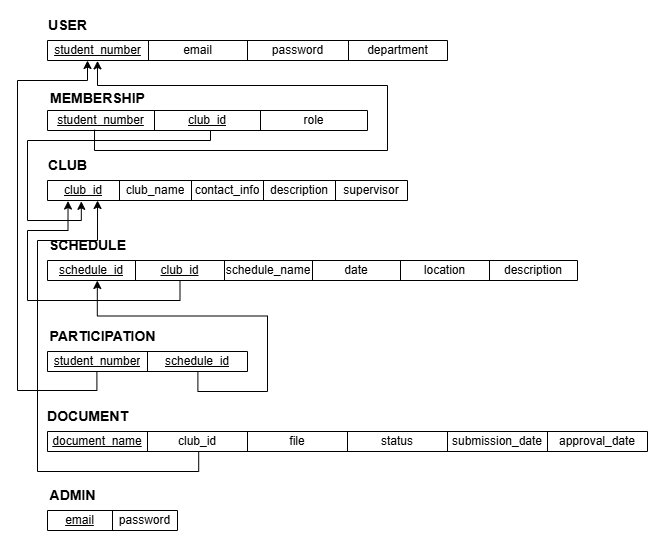

The diagram above was exported from draw.io. Its source (the exported page's mxGraphModel, read from the mxfile embedded in the PNG):
<mxGraphModel dx="1050" dy="2211" grid="1" gridSize="10" guides="1" tooltips="1" connect="1" arrows="1" fold="1" page="1" pageScale="1" pageWidth="1169" pageHeight="1654" math="0" shadow="0">
  <root>
    <mxCell id="0" />
    <mxCell id="1" parent="0" />
    <mxCell id="bFCFnONjuKcIxk1OCSZM-35" value="" style="group" parent="1" vertex="1" connectable="0">
      <mxGeometry x="170" y="-900" width="400" height="50" as="geometry" />
    </mxCell>
    <mxCell id="bFCFnONjuKcIxk1OCSZM-28" value="" style="shape=table;startSize=0;container=1;collapsible=0;childLayout=tableLayout;" parent="bFCFnONjuKcIxk1OCSZM-35" vertex="1">
      <mxGeometry y="30" width="400" height="20" as="geometry" />
    </mxCell>
    <mxCell id="bFCFnONjuKcIxk1OCSZM-29" value="" style="shape=tableRow;horizontal=0;startSize=0;swimlaneHead=0;swimlaneBody=0;strokeColor=inherit;top=0;left=0;bottom=0;right=0;collapsible=0;dropTarget=0;fillColor=none;points=[[0,0.5],[1,0.5]];portConstraint=eastwest;" parent="bFCFnONjuKcIxk1OCSZM-28" vertex="1">
      <mxGeometry width="400" height="20" as="geometry" />
    </mxCell>
    <mxCell id="bFCFnONjuKcIxk1OCSZM-30" value="&lt;u&gt;student_number&lt;/u&gt;" style="shape=partialRectangle;html=1;whiteSpace=wrap;connectable=0;strokeColor=inherit;overflow=hidden;fillColor=none;top=0;left=0;bottom=0;right=0;pointerEvents=1;" parent="bFCFnONjuKcIxk1OCSZM-29" vertex="1">
      <mxGeometry width="101" height="20" as="geometry">
        <mxRectangle width="101" height="20" as="alternateBounds" />
      </mxGeometry>
    </mxCell>
    <mxCell id="bFCFnONjuKcIxk1OCSZM-31" value="email" style="shape=partialRectangle;html=1;whiteSpace=wrap;connectable=0;strokeColor=inherit;overflow=hidden;fillColor=none;top=0;left=0;bottom=0;right=0;pointerEvents=1;" parent="bFCFnONjuKcIxk1OCSZM-29" vertex="1">
      <mxGeometry x="101" width="99" height="20" as="geometry">
        <mxRectangle width="99" height="20" as="alternateBounds" />
      </mxGeometry>
    </mxCell>
    <mxCell id="bFCFnONjuKcIxk1OCSZM-32" value="password" style="shape=partialRectangle;html=1;whiteSpace=wrap;connectable=0;strokeColor=inherit;overflow=hidden;fillColor=none;top=0;left=0;bottom=0;right=0;pointerEvents=1;" parent="bFCFnONjuKcIxk1OCSZM-29" vertex="1">
      <mxGeometry x="200" width="101" height="20" as="geometry">
        <mxRectangle width="101" height="20" as="alternateBounds" />
      </mxGeometry>
    </mxCell>
    <mxCell id="bFCFnONjuKcIxk1OCSZM-33" value="department" style="shape=partialRectangle;html=1;whiteSpace=wrap;connectable=0;strokeColor=inherit;overflow=hidden;fillColor=none;top=0;left=0;bottom=0;right=0;pointerEvents=1;" parent="bFCFnONjuKcIxk1OCSZM-29" vertex="1">
      <mxGeometry x="301" width="99" height="20" as="geometry">
        <mxRectangle width="99" height="20" as="alternateBounds" />
      </mxGeometry>
    </mxCell>
    <mxCell id="bFCFnONjuKcIxk1OCSZM-34" value="&lt;b&gt;&lt;font style=&quot;font-size: 14px;&quot;&gt;USER&lt;/font&gt;&lt;/b&gt;" style="text;html=1;align=center;verticalAlign=middle;resizable=0;points=[];autosize=1;strokeColor=none;fillColor=none;" parent="bFCFnONjuKcIxk1OCSZM-35" vertex="1">
      <mxGeometry x="-10" width="60" height="30" as="geometry" />
    </mxCell>
    <mxCell id="bFCFnONjuKcIxk1OCSZM-61" value="" style="group" parent="1" vertex="1" connectable="0">
      <mxGeometry x="170" y="-760" width="360" height="50" as="geometry" />
    </mxCell>
    <mxCell id="bFCFnONjuKcIxk1OCSZM-49" value="" style="shape=table;startSize=0;container=1;collapsible=0;childLayout=tableLayout;" parent="bFCFnONjuKcIxk1OCSZM-61" vertex="1">
      <mxGeometry y="30" width="360" height="20" as="geometry" />
    </mxCell>
    <mxCell id="bFCFnONjuKcIxk1OCSZM-50" value="" style="shape=tableRow;horizontal=0;startSize=0;swimlaneHead=0;swimlaneBody=0;strokeColor=inherit;top=0;left=0;bottom=0;right=0;collapsible=0;dropTarget=0;fillColor=none;points=[[0,0.5],[1,0.5]];portConstraint=eastwest;" parent="bFCFnONjuKcIxk1OCSZM-49" vertex="1">
      <mxGeometry width="360" height="20" as="geometry" />
    </mxCell>
    <mxCell id="bFCFnONjuKcIxk1OCSZM-51" value="&lt;u&gt;club_id&lt;/u&gt;" style="shape=partialRectangle;html=1;whiteSpace=wrap;connectable=0;strokeColor=inherit;overflow=hidden;fillColor=none;top=0;left=0;bottom=0;right=0;pointerEvents=1;" parent="bFCFnONjuKcIxk1OCSZM-50" vertex="1">
      <mxGeometry width="72" height="20" as="geometry">
        <mxRectangle width="72" height="20" as="alternateBounds" />
      </mxGeometry>
    </mxCell>
    <mxCell id="bFCFnONjuKcIxk1OCSZM-52" value="club_name" style="shape=partialRectangle;html=1;whiteSpace=wrap;connectable=0;strokeColor=inherit;overflow=hidden;fillColor=none;top=0;left=0;bottom=0;right=0;pointerEvents=1;" parent="bFCFnONjuKcIxk1OCSZM-50" vertex="1">
      <mxGeometry x="72" width="72" height="20" as="geometry">
        <mxRectangle width="72" height="20" as="alternateBounds" />
      </mxGeometry>
    </mxCell>
    <mxCell id="bFCFnONjuKcIxk1OCSZM-53" value="contact_info" style="shape=partialRectangle;html=1;whiteSpace=wrap;connectable=0;strokeColor=inherit;overflow=hidden;fillColor=none;top=0;left=0;bottom=0;right=0;pointerEvents=1;" parent="bFCFnONjuKcIxk1OCSZM-50" vertex="1">
      <mxGeometry x="144" width="72" height="20" as="geometry">
        <mxRectangle width="72" height="20" as="alternateBounds" />
      </mxGeometry>
    </mxCell>
    <mxCell id="bFCFnONjuKcIxk1OCSZM-54" value="description" style="shape=partialRectangle;html=1;whiteSpace=wrap;connectable=0;strokeColor=inherit;overflow=hidden;fillColor=none;top=0;left=0;bottom=0;right=0;pointerEvents=1;" parent="bFCFnONjuKcIxk1OCSZM-50" vertex="1">
      <mxGeometry x="216" width="72" height="20" as="geometry">
        <mxRectangle width="72" height="20" as="alternateBounds" />
      </mxGeometry>
    </mxCell>
    <mxCell id="bFCFnONjuKcIxk1OCSZM-55" value="supervisor" style="shape=partialRectangle;html=1;whiteSpace=wrap;connectable=0;strokeColor=inherit;overflow=hidden;fillColor=none;top=0;left=0;bottom=0;right=0;pointerEvents=1;" parent="bFCFnONjuKcIxk1OCSZM-50" vertex="1">
      <mxGeometry x="288" width="72" height="20" as="geometry">
        <mxRectangle width="72" height="20" as="alternateBounds" />
      </mxGeometry>
    </mxCell>
    <mxCell id="bFCFnONjuKcIxk1OCSZM-60" value="&lt;b&gt;&lt;font style=&quot;font-size: 14px;&quot;&gt;CLUB&lt;/font&gt;&lt;/b&gt;" style="text;html=1;align=center;verticalAlign=middle;resizable=0;points=[];autosize=1;strokeColor=none;fillColor=none;" parent="bFCFnONjuKcIxk1OCSZM-61" vertex="1">
      <mxGeometry x="-10" width="60" height="30" as="geometry" />
    </mxCell>
    <mxCell id="bFCFnONjuKcIxk1OCSZM-89" value="" style="group" parent="1" vertex="1" connectable="0">
      <mxGeometry x="170" y="-680" width="530" height="50" as="geometry" />
    </mxCell>
    <mxCell id="bFCFnONjuKcIxk1OCSZM-80" value="" style="shape=table;startSize=0;container=1;collapsible=0;childLayout=tableLayout;" parent="bFCFnONjuKcIxk1OCSZM-89" vertex="1">
      <mxGeometry y="30" width="530" height="20" as="geometry" />
    </mxCell>
    <mxCell id="bFCFnONjuKcIxk1OCSZM-81" value="" style="shape=tableRow;horizontal=0;startSize=0;swimlaneHead=0;swimlaneBody=0;strokeColor=inherit;top=0;left=0;bottom=0;right=0;collapsible=0;dropTarget=0;fillColor=none;points=[[0,0.5],[1,0.5]];portConstraint=eastwest;" parent="bFCFnONjuKcIxk1OCSZM-80" vertex="1">
      <mxGeometry width="530" height="20" as="geometry" />
    </mxCell>
    <mxCell id="bFCFnONjuKcIxk1OCSZM-82" value="&lt;u&gt;schedule_id&lt;/u&gt;" style="shape=partialRectangle;html=1;whiteSpace=wrap;connectable=0;strokeColor=inherit;overflow=hidden;fillColor=none;top=0;left=0;bottom=0;right=0;pointerEvents=1;" parent="bFCFnONjuKcIxk1OCSZM-81" vertex="1">
      <mxGeometry width="88" height="20" as="geometry">
        <mxRectangle width="88" height="20" as="alternateBounds" />
      </mxGeometry>
    </mxCell>
    <mxCell id="bFCFnONjuKcIxk1OCSZM-83" value="&lt;u&gt;club_id&lt;/u&gt;" style="shape=partialRectangle;html=1;whiteSpace=wrap;connectable=0;strokeColor=inherit;overflow=hidden;fillColor=none;top=0;left=0;bottom=0;right=0;pointerEvents=1;" parent="bFCFnONjuKcIxk1OCSZM-81" vertex="1">
      <mxGeometry x="88" width="89" height="20" as="geometry">
        <mxRectangle width="89" height="20" as="alternateBounds" />
      </mxGeometry>
    </mxCell>
    <mxCell id="bFCFnONjuKcIxk1OCSZM-84" value="schedule_name" style="shape=partialRectangle;html=1;whiteSpace=wrap;connectable=0;strokeColor=inherit;overflow=hidden;fillColor=none;top=0;left=0;bottom=0;right=0;pointerEvents=1;" parent="bFCFnONjuKcIxk1OCSZM-81" vertex="1">
      <mxGeometry x="177" width="88" height="20" as="geometry">
        <mxRectangle width="88" height="20" as="alternateBounds" />
      </mxGeometry>
    </mxCell>
    <mxCell id="bFCFnONjuKcIxk1OCSZM-85" value="date" style="shape=partialRectangle;html=1;whiteSpace=wrap;connectable=0;strokeColor=inherit;overflow=hidden;fillColor=none;top=0;left=0;bottom=0;right=0;pointerEvents=1;" parent="bFCFnONjuKcIxk1OCSZM-81" vertex="1">
      <mxGeometry x="265" width="88" height="20" as="geometry">
        <mxRectangle width="88" height="20" as="alternateBounds" />
      </mxGeometry>
    </mxCell>
    <mxCell id="bFCFnONjuKcIxk1OCSZM-86" value="location" style="shape=partialRectangle;html=1;whiteSpace=wrap;connectable=0;strokeColor=inherit;overflow=hidden;fillColor=none;top=0;left=0;bottom=0;right=0;pointerEvents=1;" parent="bFCFnONjuKcIxk1OCSZM-81" vertex="1">
      <mxGeometry x="353" width="89" height="20" as="geometry">
        <mxRectangle width="89" height="20" as="alternateBounds" />
      </mxGeometry>
    </mxCell>
    <mxCell id="bFCFnONjuKcIxk1OCSZM-87" value="description" style="shape=partialRectangle;html=1;whiteSpace=wrap;connectable=0;strokeColor=inherit;overflow=hidden;fillColor=none;top=0;left=0;bottom=0;right=0;pointerEvents=1;" parent="bFCFnONjuKcIxk1OCSZM-81" vertex="1">
      <mxGeometry x="442" width="88" height="20" as="geometry">
        <mxRectangle width="88" height="20" as="alternateBounds" />
      </mxGeometry>
    </mxCell>
    <mxCell id="bFCFnONjuKcIxk1OCSZM-88" value="&lt;span style=&quot;text-wrap-mode: wrap;&quot;&gt;&lt;font style=&quot;font-size: 14px;&quot;&gt;&lt;b&gt;SCHEDULE&lt;/b&gt;&lt;/font&gt;&lt;/span&gt;" style="text;html=1;align=center;verticalAlign=middle;resizable=0;points=[];autosize=1;strokeColor=none;fillColor=none;" parent="bFCFnONjuKcIxk1OCSZM-89" vertex="1">
      <mxGeometry x="-10" width="100" height="30" as="geometry" />
    </mxCell>
    <mxCell id="bFCFnONjuKcIxk1OCSZM-96" value="" style="group" parent="1" vertex="1" connectable="0">
      <mxGeometry x="170" y="-589" width="200" height="50" as="geometry" />
    </mxCell>
    <mxCell id="bFCFnONjuKcIxk1OCSZM-90" value="" style="shape=table;startSize=0;container=1;collapsible=0;childLayout=tableLayout;" parent="bFCFnONjuKcIxk1OCSZM-96" vertex="1">
      <mxGeometry y="30" width="200" height="20" as="geometry" />
    </mxCell>
    <mxCell id="bFCFnONjuKcIxk1OCSZM-91" value="" style="shape=tableRow;horizontal=0;startSize=0;swimlaneHead=0;swimlaneBody=0;strokeColor=inherit;top=0;left=0;bottom=0;right=0;collapsible=0;dropTarget=0;fillColor=none;points=[[0,0.5],[1,0.5]];portConstraint=eastwest;" parent="bFCFnONjuKcIxk1OCSZM-90" vertex="1">
      <mxGeometry width="200" height="20" as="geometry" />
    </mxCell>
    <mxCell id="bFCFnONjuKcIxk1OCSZM-92" value="&lt;u&gt;student_number&lt;/u&gt;" style="shape=partialRectangle;html=1;whiteSpace=wrap;connectable=0;strokeColor=inherit;overflow=hidden;fillColor=none;top=0;left=0;bottom=0;right=0;pointerEvents=1;" parent="bFCFnONjuKcIxk1OCSZM-91" vertex="1">
      <mxGeometry width="100" height="20" as="geometry">
        <mxRectangle width="100" height="20" as="alternateBounds" />
      </mxGeometry>
    </mxCell>
    <mxCell id="bFCFnONjuKcIxk1OCSZM-93" value="&lt;u&gt;schedule_id&lt;/u&gt;" style="shape=partialRectangle;html=1;whiteSpace=wrap;connectable=0;strokeColor=inherit;overflow=hidden;fillColor=none;top=0;left=0;bottom=0;right=0;pointerEvents=1;" parent="bFCFnONjuKcIxk1OCSZM-91" vertex="1">
      <mxGeometry x="100" width="100" height="20" as="geometry">
        <mxRectangle width="100" height="20" as="alternateBounds" />
      </mxGeometry>
    </mxCell>
    <mxCell id="bFCFnONjuKcIxk1OCSZM-94" value="&lt;span style=&quot;font-size: 14px; text-wrap-mode: wrap;&quot;&gt;&lt;b&gt;PARTICIPATION&lt;/b&gt;&lt;/span&gt;" style="text;html=1;align=center;verticalAlign=middle;resizable=0;points=[];autosize=1;strokeColor=none;fillColor=none;" parent="bFCFnONjuKcIxk1OCSZM-96" vertex="1">
      <mxGeometry x="-10" width="130" height="30" as="geometry" />
    </mxCell>
    <mxCell id="9GAps0--UR2DLqZ8R2SC-1" value="" style="group" parent="1" vertex="1" connectable="0">
      <mxGeometry x="170" y="-509" width="600" height="50" as="geometry" />
    </mxCell>
    <mxCell id="9GAps0--UR2DLqZ8R2SC-2" value="" style="shape=table;startSize=0;container=1;collapsible=0;childLayout=tableLayout;" parent="9GAps0--UR2DLqZ8R2SC-1" vertex="1">
      <mxGeometry y="30" width="600" height="20" as="geometry" />
    </mxCell>
    <mxCell id="9GAps0--UR2DLqZ8R2SC-3" value="" style="shape=tableRow;horizontal=0;startSize=0;swimlaneHead=0;swimlaneBody=0;strokeColor=inherit;top=0;left=0;bottom=0;right=0;collapsible=0;dropTarget=0;fillColor=none;points=[[0,0.5],[1,0.5]];portConstraint=eastwest;" parent="9GAps0--UR2DLqZ8R2SC-2" vertex="1">
      <mxGeometry width="600" height="20" as="geometry" />
    </mxCell>
    <mxCell id="9GAps0--UR2DLqZ8R2SC-4" value="&lt;u&gt;document_name&lt;/u&gt;" style="shape=partialRectangle;html=1;whiteSpace=wrap;connectable=0;strokeColor=inherit;overflow=hidden;fillColor=none;top=0;left=0;bottom=0;right=0;pointerEvents=1;" parent="9GAps0--UR2DLqZ8R2SC-3" vertex="1">
      <mxGeometry width="100" height="20" as="geometry">
        <mxRectangle width="100" height="20" as="alternateBounds" />
      </mxGeometry>
    </mxCell>
    <mxCell id="9GAps0--UR2DLqZ8R2SC-5" value="club_id" style="shape=partialRectangle;html=1;whiteSpace=wrap;connectable=0;strokeColor=inherit;overflow=hidden;fillColor=none;top=0;left=0;bottom=0;right=0;pointerEvents=1;" parent="9GAps0--UR2DLqZ8R2SC-3" vertex="1">
      <mxGeometry x="100" width="100" height="20" as="geometry">
        <mxRectangle width="100" height="20" as="alternateBounds" />
      </mxGeometry>
    </mxCell>
    <mxCell id="9GAps0--UR2DLqZ8R2SC-6" value="file" style="shape=partialRectangle;html=1;whiteSpace=wrap;connectable=0;strokeColor=inherit;overflow=hidden;fillColor=none;top=0;left=0;bottom=0;right=0;pointerEvents=1;" parent="9GAps0--UR2DLqZ8R2SC-3" vertex="1">
      <mxGeometry x="200" width="100" height="20" as="geometry">
        <mxRectangle width="100" height="20" as="alternateBounds" />
      </mxGeometry>
    </mxCell>
    <mxCell id="9GAps0--UR2DLqZ8R2SC-7" value="status" style="shape=partialRectangle;html=1;whiteSpace=wrap;connectable=0;strokeColor=inherit;overflow=hidden;fillColor=none;top=0;left=0;bottom=0;right=0;pointerEvents=1;" parent="9GAps0--UR2DLqZ8R2SC-3" vertex="1">
      <mxGeometry x="300" width="100" height="20" as="geometry">
        <mxRectangle width="100" height="20" as="alternateBounds" />
      </mxGeometry>
    </mxCell>
    <mxCell id="9GAps0--UR2DLqZ8R2SC-8" value="submission_date" style="shape=partialRectangle;html=1;whiteSpace=wrap;connectable=0;strokeColor=inherit;overflow=hidden;fillColor=none;top=0;left=0;bottom=0;right=0;pointerEvents=1;" parent="9GAps0--UR2DLqZ8R2SC-3" vertex="1">
      <mxGeometry x="400" width="100" height="20" as="geometry">
        <mxRectangle width="100" height="20" as="alternateBounds" />
      </mxGeometry>
    </mxCell>
    <mxCell id="9GAps0--UR2DLqZ8R2SC-9" value="approval_date" style="shape=partialRectangle;html=1;whiteSpace=wrap;connectable=0;strokeColor=inherit;overflow=hidden;fillColor=none;top=0;left=0;bottom=0;right=0;pointerEvents=1;" parent="9GAps0--UR2DLqZ8R2SC-3" vertex="1">
      <mxGeometry x="500" width="100" height="20" as="geometry">
        <mxRectangle width="100" height="20" as="alternateBounds" />
      </mxGeometry>
    </mxCell>
    <mxCell id="9GAps0--UR2DLqZ8R2SC-10" value="&lt;span style=&quot;font-size: 14px; text-wrap-mode: wrap;&quot;&gt;&lt;b&gt;DOCUMENT&lt;/b&gt;&lt;/span&gt;" style="text;html=1;align=center;verticalAlign=middle;resizable=0;points=[];autosize=1;strokeColor=none;fillColor=none;" parent="9GAps0--UR2DLqZ8R2SC-1" vertex="1">
      <mxGeometry x="-10" width="100" height="30" as="geometry" />
    </mxCell>
    <mxCell id="9GAps0--UR2DLqZ8R2SC-11" value="" style="group" parent="1" vertex="1" connectable="0">
      <mxGeometry x="170" y="-430" width="200" height="50" as="geometry" />
    </mxCell>
    <mxCell id="9GAps0--UR2DLqZ8R2SC-12" value="" style="shape=table;startSize=0;container=1;collapsible=0;childLayout=tableLayout;" parent="9GAps0--UR2DLqZ8R2SC-11" vertex="1">
      <mxGeometry y="30" width="130" height="20" as="geometry" />
    </mxCell>
    <mxCell id="9GAps0--UR2DLqZ8R2SC-13" value="" style="shape=tableRow;horizontal=0;startSize=0;swimlaneHead=0;swimlaneBody=0;strokeColor=inherit;top=0;left=0;bottom=0;right=0;collapsible=0;dropTarget=0;fillColor=none;points=[[0,0.5],[1,0.5]];portConstraint=eastwest;" parent="9GAps0--UR2DLqZ8R2SC-12" vertex="1">
      <mxGeometry width="130" height="20" as="geometry" />
    </mxCell>
    <mxCell id="9GAps0--UR2DLqZ8R2SC-14" value="&lt;u&gt;email&lt;/u&gt;" style="shape=partialRectangle;html=1;whiteSpace=wrap;connectable=0;strokeColor=inherit;overflow=hidden;fillColor=none;top=0;left=0;bottom=0;right=0;pointerEvents=1;" parent="9GAps0--UR2DLqZ8R2SC-13" vertex="1">
      <mxGeometry width="65" height="20" as="geometry">
        <mxRectangle width="65" height="20" as="alternateBounds" />
      </mxGeometry>
    </mxCell>
    <mxCell id="9GAps0--UR2DLqZ8R2SC-15" value="password" style="shape=partialRectangle;html=1;whiteSpace=wrap;connectable=0;strokeColor=inherit;overflow=hidden;fillColor=none;top=0;left=0;bottom=0;right=0;pointerEvents=1;" parent="9GAps0--UR2DLqZ8R2SC-13" vertex="1">
      <mxGeometry x="65" width="65" height="20" as="geometry">
        <mxRectangle width="65" height="20" as="alternateBounds" />
      </mxGeometry>
    </mxCell>
    <mxCell id="9GAps0--UR2DLqZ8R2SC-16" value="&lt;span style=&quot;font-size: 14px; text-wrap-mode: wrap;&quot;&gt;&lt;b&gt;ADMIN&lt;/b&gt;&lt;/span&gt;" style="text;html=1;align=center;verticalAlign=middle;resizable=0;points=[];autosize=1;strokeColor=none;fillColor=none;" parent="9GAps0--UR2DLqZ8R2SC-11" vertex="1">
      <mxGeometry x="-10" width="70" height="30" as="geometry" />
    </mxCell>
    <mxCell id="9GAps0--UR2DLqZ8R2SC-24" value="" style="group" parent="1" vertex="1" connectable="0">
      <mxGeometry x="160" y="-827" width="330" height="47" as="geometry" />
    </mxCell>
    <mxCell id="9GAps0--UR2DLqZ8R2SC-18" value="" style="shape=table;startSize=0;container=1;collapsible=0;childLayout=tableLayout;" parent="9GAps0--UR2DLqZ8R2SC-24" vertex="1">
      <mxGeometry x="10" y="27" width="320" height="20" as="geometry" />
    </mxCell>
    <mxCell id="9GAps0--UR2DLqZ8R2SC-19" value="" style="shape=tableRow;horizontal=0;startSize=0;swimlaneHead=0;swimlaneBody=0;strokeColor=inherit;top=0;left=0;bottom=0;right=0;collapsible=0;dropTarget=0;fillColor=none;points=[[0,0.5],[1,0.5]];portConstraint=eastwest;" parent="9GAps0--UR2DLqZ8R2SC-18" vertex="1">
      <mxGeometry width="320" height="20" as="geometry" />
    </mxCell>
    <mxCell id="9GAps0--UR2DLqZ8R2SC-20" value="&lt;u&gt;student_number&lt;/u&gt;" style="shape=partialRectangle;html=1;whiteSpace=wrap;connectable=0;strokeColor=inherit;overflow=hidden;fillColor=none;top=0;left=0;bottom=0;right=0;pointerEvents=1;" parent="9GAps0--UR2DLqZ8R2SC-19" vertex="1">
      <mxGeometry width="107" height="20" as="geometry">
        <mxRectangle width="107" height="20" as="alternateBounds" />
      </mxGeometry>
    </mxCell>
    <mxCell id="9GAps0--UR2DLqZ8R2SC-21" value="&lt;u&gt;club_id&lt;/u&gt;" style="shape=partialRectangle;html=1;whiteSpace=wrap;connectable=0;strokeColor=inherit;overflow=hidden;fillColor=none;top=0;left=0;bottom=0;right=0;pointerEvents=1;" parent="9GAps0--UR2DLqZ8R2SC-19" vertex="1">
      <mxGeometry x="107" width="106" height="20" as="geometry">
        <mxRectangle width="106" height="20" as="alternateBounds" />
      </mxGeometry>
    </mxCell>
    <mxCell id="9GAps0--UR2DLqZ8R2SC-22" value="role" style="shape=partialRectangle;html=1;whiteSpace=wrap;connectable=0;strokeColor=inherit;overflow=hidden;fillColor=none;top=0;left=0;bottom=0;right=0;pointerEvents=1;" parent="9GAps0--UR2DLqZ8R2SC-19" vertex="1">
      <mxGeometry x="213" width="107" height="20" as="geometry">
        <mxRectangle width="107" height="20" as="alternateBounds" />
      </mxGeometry>
    </mxCell>
    <mxCell id="9GAps0--UR2DLqZ8R2SC-23" value="&lt;b&gt;&lt;font style=&quot;font-size: 14px;&quot;&gt;MEMBERSHIP&lt;/font&gt;&lt;/b&gt;" style="text;html=1;align=center;verticalAlign=middle;resizable=0;points=[];autosize=1;strokeColor=none;fillColor=none;" parent="9GAps0--UR2DLqZ8R2SC-24" vertex="1">
      <mxGeometry width="120" height="30" as="geometry" />
    </mxCell>
    <mxCell id="9GAps0--UR2DLqZ8R2SC-30" style="edgeStyle=orthogonalEdgeStyle;rounded=0;orthogonalLoop=1;jettySize=auto;html=1;exitX=0.147;exitY=0.958;exitDx=0;exitDy=0;exitPerimeter=0;entryX=0.125;entryY=1.018;entryDx=0;entryDy=0;entryPerimeter=0;" parent="1" source="9GAps0--UR2DLqZ8R2SC-19" target="bFCFnONjuKcIxk1OCSZM-29" edge="1">
      <mxGeometry relative="1" as="geometry">
        <mxPoint x="220" y="-840" as="targetPoint" />
      </mxGeometry>
    </mxCell>
    <mxCell id="9GAps0--UR2DLqZ8R2SC-31" style="edgeStyle=orthogonalEdgeStyle;rounded=0;orthogonalLoop=1;jettySize=auto;html=1;entryX=0.094;entryY=1.042;entryDx=0;entryDy=0;entryPerimeter=0;" parent="1" source="9GAps0--UR2DLqZ8R2SC-19" target="bFCFnONjuKcIxk1OCSZM-50" edge="1">
      <mxGeometry relative="1" as="geometry">
        <mxPoint x="331" y="-770" as="sourcePoint" />
        <Array as="points">
          <mxPoint x="333" y="-770" />
          <mxPoint x="150" y="-770" />
          <mxPoint x="150" y="-690" />
          <mxPoint x="204" y="-690" />
        </Array>
      </mxGeometry>
    </mxCell>
    <mxCell id="9GAps0--UR2DLqZ8R2SC-32" style="edgeStyle=orthogonalEdgeStyle;rounded=0;orthogonalLoop=1;jettySize=auto;html=1;exitX=0.25;exitY=1;exitDx=0;exitDy=0;entryX=0.057;entryY=1.026;entryDx=0;entryDy=0;entryPerimeter=0;" parent="1" source="bFCFnONjuKcIxk1OCSZM-80" target="bFCFnONjuKcIxk1OCSZM-50" edge="1">
      <mxGeometry relative="1" as="geometry">
        <mxPoint x="190" y="-700" as="targetPoint" />
      </mxGeometry>
    </mxCell>
    <mxCell id="9GAps0--UR2DLqZ8R2SC-33" style="edgeStyle=orthogonalEdgeStyle;rounded=0;orthogonalLoop=1;jettySize=auto;html=1;exitX=0.247;exitY=0.988;exitDx=0;exitDy=0;entryX=0.1;entryY=1;entryDx=0;entryDy=0;entryPerimeter=0;exitPerimeter=0;" parent="1" source="bFCFnONjuKcIxk1OCSZM-91" target="bFCFnONjuKcIxk1OCSZM-29" edge="1">
      <mxGeometry relative="1" as="geometry">
        <Array as="points">
          <mxPoint x="219" y="-520" />
          <mxPoint x="140" y="-520" />
          <mxPoint x="140" y="-830" />
          <mxPoint x="210" y="-830" />
        </Array>
      </mxGeometry>
    </mxCell>
    <mxCell id="9GAps0--UR2DLqZ8R2SC-34" style="edgeStyle=orthogonalEdgeStyle;rounded=0;orthogonalLoop=1;jettySize=auto;html=1;exitX=0.752;exitY=1.036;exitDx=0;exitDy=0;entryX=0.094;entryY=1;entryDx=0;entryDy=0;entryPerimeter=0;exitPerimeter=0;" parent="1" source="bFCFnONjuKcIxk1OCSZM-91" target="bFCFnONjuKcIxk1OCSZM-81" edge="1">
      <mxGeometry relative="1" as="geometry" />
    </mxCell>
    <mxCell id="9GAps0--UR2DLqZ8R2SC-35" style="edgeStyle=orthogonalEdgeStyle;rounded=0;orthogonalLoop=1;jettySize=auto;html=1;exitX=0.252;exitY=1.02;exitDx=0;exitDy=0;entryX=0.139;entryY=1;entryDx=0;entryDy=0;entryPerimeter=0;exitPerimeter=0;" parent="1" source="9GAps0--UR2DLqZ8R2SC-3" target="bFCFnONjuKcIxk1OCSZM-50" edge="1">
      <mxGeometry relative="1" as="geometry">
        <Array as="points">
          <mxPoint x="321" y="-439" />
          <mxPoint x="160" y="-439" />
          <mxPoint x="160" y="-670" />
          <mxPoint x="220" y="-670" />
        </Array>
      </mxGeometry>
    </mxCell>
  </root>
</mxGraphModel>